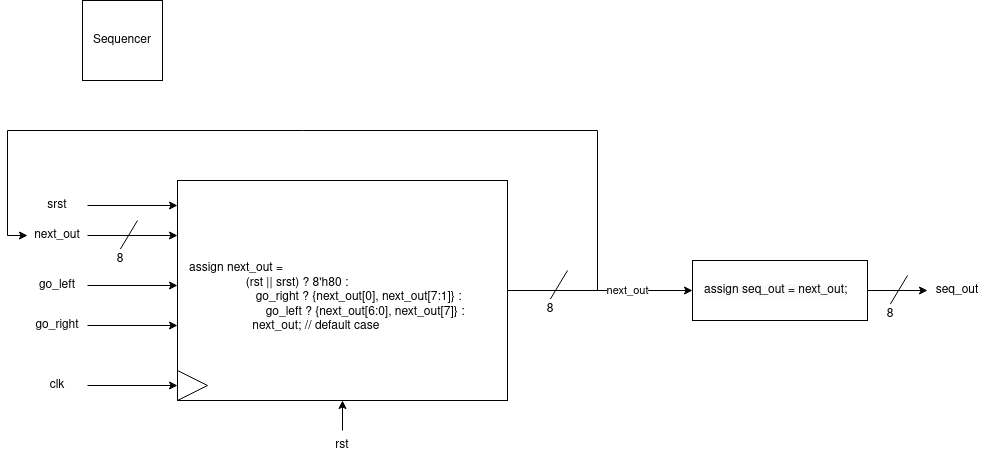

The diagram above was exported from draw.io. Its source (the exported page's mxGraphModel, read from the mxfile embedded in the PNG):
<mxGraphModel dx="1360" dy="795" grid="1" gridSize="10" guides="1" tooltips="1" connect="1" arrows="1" fold="1" page="1" pageScale="1" pageWidth="850" pageHeight="1100" math="0" shadow="0">
  <root>
    <mxCell id="0" />
    <mxCell id="1" parent="0" />
    <mxCell id="0SrR6g7GPFd-Ukx9Fgh9-1" value="Sequencer" style="whiteSpace=wrap;html=1;aspect=fixed;" parent="1" vertex="1">
      <mxGeometry x="215" y="130" width="80" height="80" as="geometry" />
    </mxCell>
    <mxCell id="0SrR6g7GPFd-Ukx9Fgh9-33" value="next_out" style="edgeStyle=orthogonalEdgeStyle;rounded=0;orthogonalLoop=1;jettySize=auto;html=1;" parent="1" source="0SrR6g7GPFd-Ukx9Fgh9-3" target="0SrR6g7GPFd-Ukx9Fgh9-32" edge="1">
      <mxGeometry x="0.2973" relative="1" as="geometry">
        <mxPoint as="offset" />
      </mxGeometry>
    </mxCell>
    <mxCell id="0SrR6g7GPFd-Ukx9Fgh9-3" value="&lt;br&gt;assign next_out =&lt;br&gt;&lt;span style=&quot;white-space: pre;&quot;&gt; &lt;/span&gt;&lt;span style=&quot;white-space: pre;&quot;&gt; &lt;/span&gt;&amp;nbsp;(rst || srst) ? 8'h80 :&lt;br&gt;&amp;nbsp; &amp;nbsp; &amp;nbsp; &amp;nbsp; &amp;nbsp; &amp;nbsp; &amp;nbsp; &amp;nbsp; &amp;nbsp; &amp;nbsp; go_right ? {next_out[0], next_out[7:1]} :&lt;br&gt;&amp;nbsp; &amp;nbsp; &amp;nbsp; &amp;nbsp; &amp;nbsp; &amp;nbsp; &amp;nbsp; &amp;nbsp; &amp;nbsp; &amp;nbsp; &amp;nbsp; &amp;nbsp;go_left ? {next_out[6:0], next_out[7]} :&lt;br&gt;&amp;nbsp; &amp;nbsp; &amp;nbsp; &amp;nbsp; &amp;nbsp; &amp;nbsp; &amp;nbsp; &amp;nbsp; &amp;nbsp; &amp;nbsp;next_out; // default case&lt;br&gt;" style="rounded=0;whiteSpace=wrap;html=1;align=left;spacingLeft=10;" parent="1" vertex="1">
      <mxGeometry x="310" y="310" width="330" height="220" as="geometry" />
    </mxCell>
    <mxCell id="0SrR6g7GPFd-Ukx9Fgh9-5" style="edgeStyle=orthogonalEdgeStyle;rounded=0;orthogonalLoop=1;jettySize=auto;html=1;" parent="1" source="0SrR6g7GPFd-Ukx9Fgh9-4" edge="1">
      <mxGeometry relative="1" as="geometry">
        <mxPoint x="310" y="335" as="targetPoint" />
      </mxGeometry>
    </mxCell>
    <mxCell id="0SrR6g7GPFd-Ukx9Fgh9-4" value="srst" style="text;html=1;strokeColor=none;fillColor=none;align=center;verticalAlign=middle;whiteSpace=wrap;rounded=0;" parent="1" vertex="1">
      <mxGeometry x="160" y="320" width="60" height="30" as="geometry" />
    </mxCell>
    <mxCell id="0SrR6g7GPFd-Ukx9Fgh9-9" style="edgeStyle=orthogonalEdgeStyle;rounded=0;orthogonalLoop=1;jettySize=auto;html=1;" parent="1" source="0SrR6g7GPFd-Ukx9Fgh9-10" edge="1">
      <mxGeometry relative="1" as="geometry">
        <mxPoint x="310" y="365" as="targetPoint" />
      </mxGeometry>
    </mxCell>
    <mxCell id="0SrR6g7GPFd-Ukx9Fgh9-10" value="next_out" style="text;html=1;strokeColor=none;fillColor=none;align=center;verticalAlign=middle;whiteSpace=wrap;rounded=0;" parent="1" vertex="1">
      <mxGeometry x="160" y="350" width="60" height="30" as="geometry" />
    </mxCell>
    <mxCell id="0SrR6g7GPFd-Ukx9Fgh9-11" value="" style="group" parent="1" vertex="1" connectable="0">
      <mxGeometry x="240" y="350" width="30" height="50" as="geometry" />
    </mxCell>
    <mxCell id="0SrR6g7GPFd-Ukx9Fgh9-12" value="" style="endArrow=none;html=1;rounded=0;" parent="0SrR6g7GPFd-Ukx9Fgh9-11" edge="1">
      <mxGeometry width="50" height="50" relative="1" as="geometry">
        <mxPoint x="12.85714285714286" y="28.571428571428573" as="sourcePoint" />
        <mxPoint x="30" as="targetPoint" />
      </mxGeometry>
    </mxCell>
    <mxCell id="0SrR6g7GPFd-Ukx9Fgh9-13" value="8" style="text;html=1;strokeColor=none;fillColor=none;align=center;verticalAlign=middle;whiteSpace=wrap;rounded=0;" parent="0SrR6g7GPFd-Ukx9Fgh9-11" vertex="1">
      <mxGeometry y="28.571428571428573" width="25.71428571428572" height="21.42857142857143" as="geometry" />
    </mxCell>
    <mxCell id="0SrR6g7GPFd-Ukx9Fgh9-14" style="edgeStyle=orthogonalEdgeStyle;rounded=0;orthogonalLoop=1;jettySize=auto;html=1;" parent="1" source="0SrR6g7GPFd-Ukx9Fgh9-15" edge="1">
      <mxGeometry relative="1" as="geometry">
        <mxPoint x="310" y="415" as="targetPoint" />
      </mxGeometry>
    </mxCell>
    <mxCell id="0SrR6g7GPFd-Ukx9Fgh9-15" value="go_left" style="text;html=1;strokeColor=none;fillColor=none;align=center;verticalAlign=middle;whiteSpace=wrap;rounded=0;" parent="1" vertex="1">
      <mxGeometry x="160" y="400" width="60" height="30" as="geometry" />
    </mxCell>
    <mxCell id="0SrR6g7GPFd-Ukx9Fgh9-19" style="edgeStyle=orthogonalEdgeStyle;rounded=0;orthogonalLoop=1;jettySize=auto;html=1;" parent="1" source="0SrR6g7GPFd-Ukx9Fgh9-20" edge="1">
      <mxGeometry relative="1" as="geometry">
        <mxPoint x="310" y="455" as="targetPoint" />
      </mxGeometry>
    </mxCell>
    <mxCell id="0SrR6g7GPFd-Ukx9Fgh9-20" value="go_right" style="text;html=1;strokeColor=none;fillColor=none;align=center;verticalAlign=middle;whiteSpace=wrap;rounded=0;" parent="1" vertex="1">
      <mxGeometry x="160" y="440" width="60" height="30" as="geometry" />
    </mxCell>
    <mxCell id="0SrR6g7GPFd-Ukx9Fgh9-24" value="" style="triangle;whiteSpace=wrap;html=1;" parent="1" vertex="1">
      <mxGeometry x="310" y="500" width="30" height="30" as="geometry" />
    </mxCell>
    <mxCell id="0SrR6g7GPFd-Ukx9Fgh9-25" style="edgeStyle=orthogonalEdgeStyle;rounded=0;orthogonalLoop=1;jettySize=auto;html=1;" parent="1" source="0SrR6g7GPFd-Ukx9Fgh9-26" edge="1">
      <mxGeometry relative="1" as="geometry">
        <mxPoint x="310" y="515" as="targetPoint" />
      </mxGeometry>
    </mxCell>
    <mxCell id="0SrR6g7GPFd-Ukx9Fgh9-26" value="clk" style="text;html=1;strokeColor=none;fillColor=none;align=center;verticalAlign=middle;whiteSpace=wrap;rounded=0;" parent="1" vertex="1">
      <mxGeometry x="160" y="500" width="60" height="30" as="geometry" />
    </mxCell>
    <mxCell id="0SrR6g7GPFd-Ukx9Fgh9-31" value="" style="edgeStyle=orthogonalEdgeStyle;rounded=0;orthogonalLoop=1;jettySize=auto;html=1;" parent="1" source="0SrR6g7GPFd-Ukx9Fgh9-30" target="0SrR6g7GPFd-Ukx9Fgh9-3" edge="1">
      <mxGeometry relative="1" as="geometry" />
    </mxCell>
    <mxCell id="0SrR6g7GPFd-Ukx9Fgh9-30" value="rst" style="text;html=1;strokeColor=none;fillColor=none;align=center;verticalAlign=middle;whiteSpace=wrap;rounded=0;" parent="1" vertex="1">
      <mxGeometry x="445" y="560" width="60" height="30" as="geometry" />
    </mxCell>
    <mxCell id="0SrR6g7GPFd-Ukx9Fgh9-37" style="edgeStyle=orthogonalEdgeStyle;rounded=0;orthogonalLoop=1;jettySize=auto;html=1;entryX=0;entryY=0.5;entryDx=0;entryDy=0;" parent="1" target="0SrR6g7GPFd-Ukx9Fgh9-10" edge="1">
      <mxGeometry relative="1" as="geometry">
        <mxPoint x="730" y="420" as="sourcePoint" />
        <Array as="points">
          <mxPoint x="730" y="260" />
          <mxPoint x="140" y="260" />
          <mxPoint x="140" y="365" />
        </Array>
      </mxGeometry>
    </mxCell>
    <mxCell id="0SrR6g7GPFd-Ukx9Fgh9-40" style="edgeStyle=orthogonalEdgeStyle;rounded=0;orthogonalLoop=1;jettySize=auto;html=1;entryX=0;entryY=0.5;entryDx=0;entryDy=0;" parent="1" source="0SrR6g7GPFd-Ukx9Fgh9-32" target="0SrR6g7GPFd-Ukx9Fgh9-38" edge="1">
      <mxGeometry relative="1" as="geometry" />
    </mxCell>
    <mxCell id="0SrR6g7GPFd-Ukx9Fgh9-32" value="&lt;span style=&quot;color: rgb(0, 0, 0); font-family: Helvetica; font-size: 12px; font-style: normal; font-variant-ligatures: normal; font-variant-caps: normal; font-weight: 400; letter-spacing: normal; orphans: 2; text-align: left; text-indent: 0px; text-transform: none; widows: 2; word-spacing: 0px; -webkit-text-stroke-width: 0px; background-color: rgb(251, 251, 251); text-decoration-thickness: initial; text-decoration-style: initial; text-decoration-color: initial; float: none; display: inline !important;&quot;&gt;assign seq_out = next_out;&lt;/span&gt;" style="whiteSpace=wrap;html=1;align=left;rounded=0;spacingLeft=10;" parent="1" vertex="1">
      <mxGeometry x="825" y="390" width="175" height="60" as="geometry" />
    </mxCell>
    <mxCell id="0SrR6g7GPFd-Ukx9Fgh9-34" value="" style="group" parent="1" vertex="1" connectable="0">
      <mxGeometry x="670" y="400" width="30" height="50" as="geometry" />
    </mxCell>
    <mxCell id="0SrR6g7GPFd-Ukx9Fgh9-35" value="" style="endArrow=none;html=1;rounded=0;" parent="0SrR6g7GPFd-Ukx9Fgh9-34" edge="1">
      <mxGeometry width="50" height="50" relative="1" as="geometry">
        <mxPoint x="12.85714285714286" y="28.571428571428573" as="sourcePoint" />
        <mxPoint x="30" as="targetPoint" />
      </mxGeometry>
    </mxCell>
    <mxCell id="0SrR6g7GPFd-Ukx9Fgh9-36" value="8" style="text;html=1;strokeColor=none;fillColor=none;align=center;verticalAlign=middle;whiteSpace=wrap;rounded=0;" parent="0SrR6g7GPFd-Ukx9Fgh9-34" vertex="1">
      <mxGeometry y="28.571428571428573" width="25.71428571428572" height="21.42857142857143" as="geometry" />
    </mxCell>
    <mxCell id="0SrR6g7GPFd-Ukx9Fgh9-38" value="seq_out" style="text;html=1;strokeColor=none;fillColor=none;align=center;verticalAlign=middle;whiteSpace=wrap;rounded=0;" parent="1" vertex="1">
      <mxGeometry x="1060" y="405" width="60" height="30" as="geometry" />
    </mxCell>
    <mxCell id="0SrR6g7GPFd-Ukx9Fgh9-41" value="" style="group" parent="1" vertex="1" connectable="0">
      <mxGeometry x="1010" y="405" width="30" height="50" as="geometry" />
    </mxCell>
    <mxCell id="0SrR6g7GPFd-Ukx9Fgh9-42" value="" style="endArrow=none;html=1;rounded=0;" parent="0SrR6g7GPFd-Ukx9Fgh9-41" edge="1">
      <mxGeometry width="50" height="50" relative="1" as="geometry">
        <mxPoint x="12.85714285714286" y="28.571428571428573" as="sourcePoint" />
        <mxPoint x="30" as="targetPoint" />
      </mxGeometry>
    </mxCell>
    <mxCell id="0SrR6g7GPFd-Ukx9Fgh9-43" value="8" style="text;html=1;strokeColor=none;fillColor=none;align=center;verticalAlign=middle;whiteSpace=wrap;rounded=0;" parent="0SrR6g7GPFd-Ukx9Fgh9-41" vertex="1">
      <mxGeometry y="28.571428571428573" width="25.71428571428572" height="21.42857142857143" as="geometry" />
    </mxCell>
  </root>
</mxGraphModel>